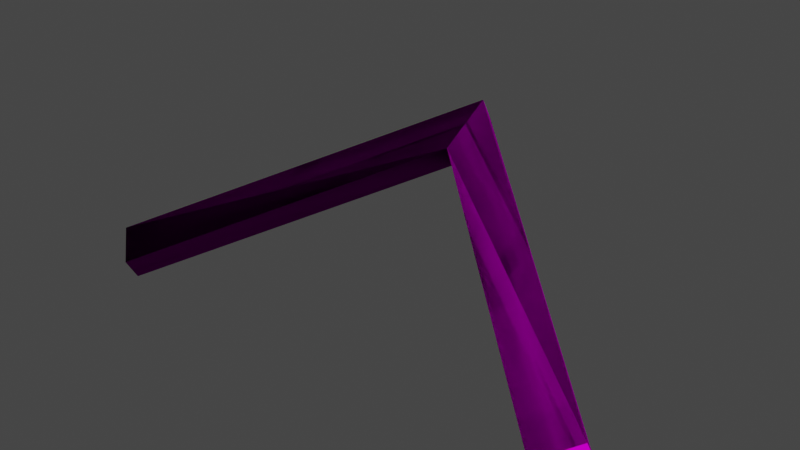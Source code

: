 # Source: arrow.blend  (saved by Blender 2.92.15; exported with 4.5.12 LTS)
import bpy
from mathutils import Matrix  # noqa: F401  (used for matrix-valued properties, if any)

bpy.ops.wm.read_factory_settings(use_empty=True)
scene = bpy.context.scene
scene.name = 'Scene'

# ---- collections
col_collection = bpy.data.collections.new('Collection'); scene.collection.children.link(col_collection)
col_arrow = bpy.data.collections.new('arrow'); scene.collection.children.link(col_arrow)

# ---- images (referenced by path relative to the original .blend; pixels are not part of the script)
import os
ASSET_DIR = os.environ.get("B2B_ASSET_DIR", "")  # directory of the original .blend (textures are referenced by path, not embedded)
HERE = os.path.dirname(os.path.abspath(__file__))  # packed textures are extracted next to this script under _unpacked/

def load_image(name, relpath, width, height, colorspace="sRGB"):
    """Load a texture the original file referenced (path relative to the .blend, or extracted next to this script)."""
    p = next((c for c in (os.path.join(HERE, relpath), os.path.join(ASSET_DIR, relpath)) if relpath and os.path.exists(c)), "")
    if p:
        img = bpy.data.images.load(p, check_existing=True)
        img.name = name
    else:  # same state as the original file: an image datablock whose file is absent (Cycles renders it pink)
        img = bpy.data.images.new(name, width, height)
        img.source = "FILE"
        img.filepath = "//" + (relpath or name)
    img.colorspace_settings.name = colorspace
    return img
img_grey = load_image('grey', 'grey.png', 1024, 1024, 'sRGB')
img_normal = load_image('normal', 'normal.png', 1024, 1024, 'Non-Color')
img_black = load_image('black', 'black.png', 1024, 1024, 'sRGB')

# ---- materials (node trees are filled in below, after node groups)
mat_common_holograms = bpy.data.materials.new('common_holograms')
mat_common_holograms.use_transparent_shadow = False
mat_screen_ui = bpy.data.materials.new('screen_UI')
mat_screen_ui.use_transparent_shadow = False
mat_common_holograms_tc_a = bpy.data.materials.new('common_holograms_tc_a')
mat_common_holograms_tc_a.use_transparent_shadow = False
mat_common_holograms_tc_b = bpy.data.materials.new('common_holograms_tc_b')
mat_common_holograms_tc_b.use_transparent_shadow = False
mat_diode = bpy.data.materials.new('diode')
mat_diode.use_transparent_shadow = False
mat_common_holograms_orange_arrows = bpy.data.materials.new('common_holograms_orange_arrows')
mat_common_holograms_orange_arrows.use_transparent_shadow = False
mat_kendachi = bpy.data.materials.new('kendachi')
mat_kendachi.use_transparent_shadow = False
mat_seocho = bpy.data.materials.new('seocho')
mat_seocho.use_transparent_shadow = False
mat_stephenson = bpy.data.materials.new('stephenson')
mat_stephenson.use_transparent_shadow = False
mat_highoctane = bpy.data.materials.new('highoctane')
mat_highoctane.use_transparent_shadow = False
mat_ruf_tread = bpy.data.materials.new('ruf_tread')
mat_ruf_tread.use_transparent_shadow = False
mat_cytech = bpy.data.materials.new('cytech')
mat_cytech.use_transparent_shadow = False
mat_tetra = bpy.data.materials.new('tetra')
mat_tetra.use_transparent_shadow = False
mat_at_ak = bpy.data.materials.new('at_ak')
mat_at_ak.use_transparent_shadow = False
mat_fuyutsuki = bpy.data.materials.new('fuyutsuki')
mat_fuyutsuki.use_transparent_shadow = False
mat_beer = bpy.data.materials.new('beer')
mat_beer.use_transparent_shadow = False

# ---- node groups
ng_rebuild_normal_z = bpy.data.node_groups.new('Rebuild Normal Z', 'ShaderNodeTree')
_s = ng_rebuild_normal_z.interface.new_socket(name='Image', in_out='OUTPUT', socket_type='NodeSocketColor')
_s = ng_rebuild_normal_z.interface.new_socket(name='Image', in_out='INPUT', socket_type='NodeSocketColor')
_N = ng_rebuild_normal_z.nodes; _L = ng_rebuild_normal_z.links
n0 = _N.new('NodeGroupInput'); n0.name = 'Group Input'; n0.location = (-1400, 0)
n1 = _N.new('NodeGroupOutput'); n1.name = 'Group Output'; n1.location = (0, 0)
n2 = _N.new('ShaderNodeVectorMath'); n2.name = 'Vector Math'; n2.location = (-1200, -200)
n2.operation = 'MULTIPLY'
n2.inputs[1].default_value = (2.0, 2.0, 0.0)
n3 = _N.new('ShaderNodeVectorMath'); n3.name = 'Vector Math.001'; n3.location = (-1000, -200)
n3.operation = 'SUBTRACT'
n3.inputs[1].default_value = (1.0, 1.0, 0.0)
n4 = _N.new('ShaderNodeVectorMath'); n4.name = 'Vector Math.002'; n4.location = (-800, -200)
n4.operation = 'DOT_PRODUCT'
n5 = _N.new('ShaderNodeMath'); n5.name = 'Math'; n5.location = (-600, -200)
n5.operation = 'SUBTRACT'
n5.inputs[0].default_value = 1.02
n5.inputs[2].default_value = 0.0
n6 = _N.new('ShaderNodeMath'); n6.name = 'Math.001'; n6.location = (-400, -200)
n6.operation = 'SQRT'
n6.inputs[2].default_value = 0.0
n7 = _N.new('ShaderNodeMapRange'); n7.name = 'Map Range'; n7.location = (-200, -200)
n7.inputs[1].default_value = -1.0
n8 = _N.new('ShaderNodeSeparateColor'); n8.name = 'Separate RGB'; n8.location = (-600, 0)
n9 = _N.new('ShaderNodeCombineColor'); n9.name = 'Combine RGB'; n9.location = (-300, 0)
_L.new(n0.outputs[0], n2.inputs[0])
_L.new(n2.outputs[0], n3.inputs[0])
_L.new(n3.outputs[0], n4.inputs[0])
_L.new(n3.outputs[0], n4.inputs[1])
_L.new(n4.outputs[1], n5.inputs[1])
_L.new(n5.outputs[0], n6.inputs[0])
_L.new(n6.outputs[0], n7.inputs[0])
_L.new(n0.outputs[0], n8.inputs[0])
_L.new(n8.outputs[0], n9.inputs[0])
_L.new(n8.outputs[1], n9.inputs[1])
_L.new(n7.outputs[0], n9.inputs[2])
_L.new(n9.outputs[0], n1.inputs[0])
n1.is_active_output = True

# ---- material node trees
mat_common_holograms.use_nodes = True; mat_common_holograms.node_tree.nodes.clear()
_N = mat_common_holograms.node_tree.nodes; _L = mat_common_holograms.node_tree.links
n0 = _N.new('ShaderNodeBsdfPrincipled'); n0.name = 'Principled BSDF'; n0.location = (10, 300)
n0.distribution = 'GGX'
n0.subsurface_method = 'BURLEY'
n0.inputs[3].default_value = 1.45
n0.inputs[13].default_value = 0.0
n1 = _N.new('ShaderNodeOutputMaterial'); n1.name = 'Material Output'; n1.location = (300, 300)
n2 = _N.new('ShaderNodeMix'); n2.name = 'Mix'; n2.location = (-200, 200)
n2.hide = True
n2.data_type = 'RGBA'
n2.blend_type = 'MULTIPLY'
n2.inputs[0].default_value = 1.0
n3 = _N.new('ShaderNodeTexImage'); n3.name = 'Image Texture'; n3.location = (-800, -450)
n3.label = 'BaseColor'
n3.hide = True
n3.image = img_grey
n4 = _N.new('ShaderNodeRGB'); n4.name = 'RGB'; n4.location = (-700, 500)
n4.label = 'BaseColorScale'
n4.hide = True
n4.outputs[0].default_value = (1.0, 1.0, 1.0, 0.0)
n5 = _N.new('ShaderNodeValue'); n5.name = 'Value'; n5.location = (-1000, 0)
n5.label = 'AlphaThreshold'
n5.hide = True
n5.outputs[0].default_value = 0.38
n6 = _N.new('ShaderNodeNormalMap'); n6.name = 'Normal Map'; n6.location = (-200, -300)
n6.hide = True
n7 = _N.new('ShaderNodeTexImage'); n7.name = 'Image Texture.001'; n7.location = (-600, -300)
n7.label = 'Normal'
n7.hide = True
n7.image = img_normal
n8 = _N.new('ShaderNodeGroup'); n8.name = 'Normal Rebuilt'; n8.location = (-350, -300)
n8.hide = True
n8.node_tree = ng_rebuild_normal_z
n9 = _N.new('ShaderNodeMix'); n9.name = 'Mix.001'; n9.location = (-450, 100)
n9.data_type = 'RGBA'
n9.blend_type = 'MULTIPLY'
n9.inputs[0].default_value = 1.0
n10 = _N.new('ShaderNodeRGB'); n10.name = 'RGB.001'; n10.location = (-800, -200)
n10.label = 'EmissiveColor'
n10.hide = True
n10.outputs[0].default_value = (0.0, 0.0, 0.0, 1.0)
n11 = _N.new('ShaderNodeTexImage'); n11.name = 'Image Texture.002'; n11.location = (-800, 100)
n11.label = 'Emissive'
n11.hide = True
n11.image = img_black
_L.new(n0.outputs[0], n1.inputs[0])
_L.new(n2.outputs[2], n0.inputs[0])
_L.new(n3.outputs[0], n2.inputs[7])
_L.new(n3.outputs[1], n0.inputs[4])
_L.new(n4.outputs[0], n2.inputs[6])
_L.new(n7.outputs[0], n8.inputs[0])
_L.new(n8.outputs[0], n6.inputs[1])
_L.new(n6.outputs[0], n0.inputs[5])
_L.new(n10.outputs[0], n9.inputs[6])
_L.new(n11.outputs[0], n9.inputs[7])
_L.new(n9.outputs[2], n0.inputs[27])
n1.is_active_output = True
mat_screen_ui.use_nodes = True; mat_screen_ui.node_tree.nodes.clear()
_N = mat_screen_ui.node_tree.nodes; _L = mat_screen_ui.node_tree.links
n0 = _N.new('ShaderNodeBsdfPrincipled'); n0.name = 'Principled BSDF'; n0.location = (10, 300)
n0.distribution = 'GGX'
n0.subsurface_method = 'BURLEY'
n0.inputs[3].default_value = 1.45
n0.inputs[27].default_value = (0.0, 0.0, 0.0, 1.0)
n0.inputs[28].default_value = 1.0
n1 = _N.new('ShaderNodeOutputMaterial'); n1.name = 'Material Output'; n1.location = (300, 300)
_L.new(n0.outputs[0], n1.inputs[0])
n1.is_active_output = True
mat_common_holograms_tc_a.use_nodes = True; mat_common_holograms_tc_a.node_tree.nodes.clear()
_N = mat_common_holograms_tc_a.node_tree.nodes; _L = mat_common_holograms_tc_a.node_tree.links
n0 = _N.new('ShaderNodeBsdfPrincipled'); n0.name = 'Principled BSDF'; n0.location = (10, 300)
n0.distribution = 'GGX'
n0.subsurface_method = 'BURLEY'
n0.inputs[3].default_value = 1.45
n0.inputs[27].default_value = (0.0, 0.0, 0.0, 1.0)
n0.inputs[28].default_value = 1.0
n1 = _N.new('ShaderNodeOutputMaterial'); n1.name = 'Material Output'; n1.location = (300, 300)
_L.new(n0.outputs[0], n1.inputs[0])
n1.is_active_output = True
mat_common_holograms_tc_b.use_nodes = True; mat_common_holograms_tc_b.node_tree.nodes.clear()
_N = mat_common_holograms_tc_b.node_tree.nodes; _L = mat_common_holograms_tc_b.node_tree.links
n0 = _N.new('ShaderNodeBsdfPrincipled'); n0.name = 'Principled BSDF'; n0.location = (10, 300)
n0.distribution = 'GGX'
n0.subsurface_method = 'BURLEY'
n0.inputs[3].default_value = 1.45
n0.inputs[27].default_value = (0.0, 0.0, 0.0, 1.0)
n0.inputs[28].default_value = 1.0
n1 = _N.new('ShaderNodeOutputMaterial'); n1.name = 'Material Output'; n1.location = (300, 300)
_L.new(n0.outputs[0], n1.inputs[0])
n1.is_active_output = True
mat_diode.use_nodes = True; mat_diode.node_tree.nodes.clear()
_N = mat_diode.node_tree.nodes; _L = mat_diode.node_tree.links
n0 = _N.new('ShaderNodeBsdfPrincipled'); n0.name = 'Principled BSDF'; n0.location = (10, 300)
n0.distribution = 'GGX'
n0.subsurface_method = 'BURLEY'
n0.inputs[3].default_value = 1.45
n0.inputs[27].default_value = (0.0, 0.0, 0.0, 1.0)
n0.inputs[28].default_value = 1.0
n1 = _N.new('ShaderNodeOutputMaterial'); n1.name = 'Material Output'; n1.location = (300, 300)
_L.new(n0.outputs[0], n1.inputs[0])
n1.is_active_output = True
mat_common_holograms_orange_arrows.use_nodes = True; mat_common_holograms_orange_arrows.node_tree.nodes.clear()
_N = mat_common_holograms_orange_arrows.node_tree.nodes; _L = mat_common_holograms_orange_arrows.node_tree.links
n0 = _N.new('ShaderNodeBsdfPrincipled'); n0.name = 'Principled BSDF'; n0.location = (10, 300)
n0.distribution = 'GGX'
n0.subsurface_method = 'BURLEY'
n0.inputs[3].default_value = 1.45
n0.inputs[27].default_value = (0.0, 0.0, 0.0, 1.0)
n0.inputs[28].default_value = 1.0
n1 = _N.new('ShaderNodeOutputMaterial'); n1.name = 'Material Output'; n1.location = (300, 300)
_L.new(n0.outputs[0], n1.inputs[0])
n1.is_active_output = True
mat_kendachi.use_nodes = True; mat_kendachi.node_tree.nodes.clear()
_N = mat_kendachi.node_tree.nodes; _L = mat_kendachi.node_tree.links
n0 = _N.new('ShaderNodeBsdfPrincipled'); n0.name = 'Principled BSDF'; n0.location = (10, 300)
n0.distribution = 'GGX'
n0.subsurface_method = 'BURLEY'
n0.inputs[3].default_value = 1.45
n0.inputs[27].default_value = (0.0, 0.0, 0.0, 1.0)
n0.inputs[28].default_value = 1.0
n1 = _N.new('ShaderNodeOutputMaterial'); n1.name = 'Material Output'; n1.location = (300, 300)
_L.new(n0.outputs[0], n1.inputs[0])
n1.is_active_output = True
mat_seocho.use_nodes = True; mat_seocho.node_tree.nodes.clear()
_N = mat_seocho.node_tree.nodes; _L = mat_seocho.node_tree.links
n0 = _N.new('ShaderNodeBsdfPrincipled'); n0.name = 'Principled BSDF'; n0.location = (10, 300)
n0.distribution = 'GGX'
n0.subsurface_method = 'BURLEY'
n0.inputs[3].default_value = 1.45
n0.inputs[27].default_value = (0.0, 0.0, 0.0, 1.0)
n0.inputs[28].default_value = 1.0
n1 = _N.new('ShaderNodeOutputMaterial'); n1.name = 'Material Output'; n1.location = (300, 300)
_L.new(n0.outputs[0], n1.inputs[0])
n1.is_active_output = True
mat_stephenson.use_nodes = True; mat_stephenson.node_tree.nodes.clear()
_N = mat_stephenson.node_tree.nodes; _L = mat_stephenson.node_tree.links
n0 = _N.new('ShaderNodeBsdfPrincipled'); n0.name = 'Principled BSDF'; n0.location = (10, 300)
n0.distribution = 'GGX'
n0.subsurface_method = 'BURLEY'
n0.inputs[3].default_value = 1.45
n0.inputs[27].default_value = (0.0, 0.0, 0.0, 1.0)
n0.inputs[28].default_value = 1.0
n1 = _N.new('ShaderNodeOutputMaterial'); n1.name = 'Material Output'; n1.location = (300, 300)
_L.new(n0.outputs[0], n1.inputs[0])
n1.is_active_output = True
mat_highoctane.use_nodes = True; mat_highoctane.node_tree.nodes.clear()
_N = mat_highoctane.node_tree.nodes; _L = mat_highoctane.node_tree.links
n0 = _N.new('ShaderNodeBsdfPrincipled'); n0.name = 'Principled BSDF'; n0.location = (10, 300)
n0.distribution = 'GGX'
n0.subsurface_method = 'BURLEY'
n0.inputs[3].default_value = 1.45
n0.inputs[27].default_value = (0.0, 0.0, 0.0, 1.0)
n0.inputs[28].default_value = 1.0
n1 = _N.new('ShaderNodeOutputMaterial'); n1.name = 'Material Output'; n1.location = (300, 300)
_L.new(n0.outputs[0], n1.inputs[0])
n1.is_active_output = True
mat_ruf_tread.use_nodes = True; mat_ruf_tread.node_tree.nodes.clear()
_N = mat_ruf_tread.node_tree.nodes; _L = mat_ruf_tread.node_tree.links
n0 = _N.new('ShaderNodeBsdfPrincipled'); n0.name = 'Principled BSDF'; n0.location = (10, 300)
n0.distribution = 'GGX'
n0.subsurface_method = 'BURLEY'
n0.inputs[3].default_value = 1.45
n0.inputs[27].default_value = (0.0, 0.0, 0.0, 1.0)
n0.inputs[28].default_value = 1.0
n1 = _N.new('ShaderNodeOutputMaterial'); n1.name = 'Material Output'; n1.location = (300, 300)
_L.new(n0.outputs[0], n1.inputs[0])
n1.is_active_output = True
mat_cytech.use_nodes = True; mat_cytech.node_tree.nodes.clear()
_N = mat_cytech.node_tree.nodes; _L = mat_cytech.node_tree.links
n0 = _N.new('ShaderNodeBsdfPrincipled'); n0.name = 'Principled BSDF'; n0.location = (10, 300)
n0.distribution = 'GGX'
n0.subsurface_method = 'BURLEY'
n0.inputs[3].default_value = 1.45
n0.inputs[27].default_value = (0.0, 0.0, 0.0, 1.0)
n0.inputs[28].default_value = 1.0
n1 = _N.new('ShaderNodeOutputMaterial'); n1.name = 'Material Output'; n1.location = (300, 300)
_L.new(n0.outputs[0], n1.inputs[0])
n1.is_active_output = True
mat_tetra.use_nodes = True; mat_tetra.node_tree.nodes.clear()
_N = mat_tetra.node_tree.nodes; _L = mat_tetra.node_tree.links
n0 = _N.new('ShaderNodeBsdfPrincipled'); n0.name = 'Principled BSDF'; n0.location = (10, 300)
n0.distribution = 'GGX'
n0.subsurface_method = 'BURLEY'
n0.inputs[3].default_value = 1.45
n0.inputs[27].default_value = (0.0, 0.0, 0.0, 1.0)
n0.inputs[28].default_value = 1.0
n1 = _N.new('ShaderNodeOutputMaterial'); n1.name = 'Material Output'; n1.location = (300, 300)
_L.new(n0.outputs[0], n1.inputs[0])
n1.is_active_output = True
mat_at_ak.use_nodes = True; mat_at_ak.node_tree.nodes.clear()
_N = mat_at_ak.node_tree.nodes; _L = mat_at_ak.node_tree.links
n0 = _N.new('ShaderNodeBsdfPrincipled'); n0.name = 'Principled BSDF'; n0.location = (10, 300)
n0.distribution = 'GGX'
n0.subsurface_method = 'BURLEY'
n0.inputs[3].default_value = 1.45
n0.inputs[27].default_value = (0.0, 0.0, 0.0, 1.0)
n0.inputs[28].default_value = 1.0
n1 = _N.new('ShaderNodeOutputMaterial'); n1.name = 'Material Output'; n1.location = (300, 300)
_L.new(n0.outputs[0], n1.inputs[0])
n1.is_active_output = True
mat_fuyutsuki.use_nodes = True; mat_fuyutsuki.node_tree.nodes.clear()
_N = mat_fuyutsuki.node_tree.nodes; _L = mat_fuyutsuki.node_tree.links
n0 = _N.new('ShaderNodeBsdfPrincipled'); n0.name = 'Principled BSDF'; n0.location = (10, 300)
n0.distribution = 'GGX'
n0.subsurface_method = 'BURLEY'
n0.inputs[3].default_value = 1.45
n0.inputs[27].default_value = (0.0, 0.0, 0.0, 1.0)
n0.inputs[28].default_value = 1.0
n1 = _N.new('ShaderNodeOutputMaterial'); n1.name = 'Material Output'; n1.location = (300, 300)
_L.new(n0.outputs[0], n1.inputs[0])
n1.is_active_output = True
mat_beer.use_nodes = True; mat_beer.node_tree.nodes.clear()
_N = mat_beer.node_tree.nodes; _L = mat_beer.node_tree.links
n0 = _N.new('ShaderNodeBsdfPrincipled'); n0.name = 'Principled BSDF'; n0.location = (10, 300)
n0.distribution = 'GGX'
n0.subsurface_method = 'BURLEY'
n0.inputs[3].default_value = 1.45
n0.inputs[27].default_value = (0.0, 0.0, 0.0, 1.0)
n0.inputs[28].default_value = 1.0
n1 = _N.new('ShaderNodeOutputMaterial'); n1.name = 'Material Output'; n1.location = (300, 300)
_L.new(n0.outputs[0], n1.inputs[0])
n1.is_active_output = True

# ---- world
world_world = bpy.data.worlds.new('World'); scene.world = world_world
world_world.use_nodes = True; world_world.node_tree.nodes.clear()
_N = world_world.node_tree.nodes; _L = world_world.node_tree.links
n0 = _N.new('ShaderNodeOutputWorld'); n0.name = 'World Output'; n0.location = (300, 300)
n1 = _N.new('ShaderNodeBackground'); n1.name = 'Background'; n1.location = (10, 300)
n1.inputs[0].default_value = (0.05088, 0.05088, 0.05088, 1.0)
_L.new(n1.outputs[0], n0.inputs[0])
n0.is_active_output = True
world_world.color = (0.05088, 0.05088, 0.05088)
world_world.use_sun_shadow = False
world_world.sun_shadow_jitter_overblur = 0.0

# ---- meshes
me_submesh_00_lod_1 = bpy.data.meshes.new('submesh_00_LOD_1')
me_submesh_00_lod_1.from_pydata([(0.0, 0.3428, 0.2537), (0.5, -0.09029, 0.003787), (-7.088e-06, 0.32, 0.2932), (0.5, -0.1131, 0.04324), (9.727e-05, 0.2166, 0.2334), (0.4396, -0.1653, 0.01309), (0.0001044, 0.2393, 0.1941), (0.4396, -0.1425, -0.02637)], [], [(3, 1, 0), (3, 0, 2), (5, 3, 4), (3, 2, 4), (0, 1, 6), (6, 1, 7), (4, 6, 5), (6, 7, 5), (5, 7, 1), (5, 1, 3)])
_uv = me_submesh_00_lod_1.uv_layers.new(name='UVMap')
_uv.uv.foreach_set('vector', [0.5444, 0.06836, 0.5444, 0.4229, 0.101, 0.8663, 0.5444, 0.06836, 0.101, 0.8663, 0.101, 0.5117, 0.7466, 0.4746, 0.9844, 0.4746, 0.5088, 0.7124, 0.9844, 0.4746, 0.5088, 0.9502, 0.5088, 0.7124, 0.5088, 0.9707, 0.03296, 0.4951, 0.5088, 0.7329, 0.5088, 0.7329, 0.03296, 0.4951, 0.2708, 0.4951, 0.8633, 0.4331, 0.8633, 0.08008, 0.6416, 0.655, 0.8633, 0.08008, 0.6416, 0.3003, 0.6416, 0.655, 0.0, 0.0, 0.0, 0.0, 0.0, 0.0, 0.0, 0.0, 0.0, 0.0, 0.0, 0.0])
_uv.active_render = True
_uv = me_submesh_00_lod_1.uv_layers.new(name='UVMap.001')
_uv.uv.foreach_set('vector', [0.0, 1.0, 0.0, 1.0, 0.0, 1.0, 0.0, 1.0, 0.0, 1.0, 0.0, 1.0, 0.0, 1.0, 0.0, 1.0, 0.0, 1.0, 0.0, 1.0, 0.0, 1.0, 0.0, 1.0, 0.0, 1.0, 0.0, 1.0, 0.0, 1.0, 0.0, 1.0, 0.0, 1.0, 0.0, 1.0, 0.0, 1.0, 0.0, 1.0, 0.0, 1.0, 0.0, 1.0, 0.0, 1.0, 0.0, 1.0, 0.0, 0.0, 0.0, 0.0, 0.0, 0.0, 0.0, 0.0, 0.0, 0.0, 0.0, 0.0])
_ca = me_submesh_00_lod_1.color_attributes.new('Col', 'BYTE_COLOR', 'CORNER')
_ca.data.foreach_set('color', [1.0, 1.0, 1.0, 1.0, 1.0, 1.0, 1.0, 1.0, 1.0, 1.0, 1.0, 1.0, 1.0, 1.0, 1.0, 1.0, 1.0, 1.0, 1.0, 1.0, 1.0, 1.0, 1.0, 1.0, 1.0, 1.0, 1.0, 1.0, 1.0, 1.0, 1.0, 1.0, 1.0, 1.0, 1.0, 1.0, 1.0, 1.0, 1.0, 1.0, 1.0, 1.0, 1.0, 1.0, 1.0, 1.0, 1.0, 1.0, 1.0, 1.0, 1.0, 1.0, 1.0, 1.0, 1.0, 1.0, 1.0, 1.0, 1.0, 1.0, 1.0, 1.0, 1.0, 1.0, 1.0, 1.0, 1.0, 1.0, 1.0, 1.0, 1.0, 1.0, 1.0, 1.0, 1.0, 1.0, 1.0, 1.0, 1.0, 1.0, 1.0, 1.0, 1.0, 1.0, 1.0, 1.0, 1.0, 1.0, 1.0, 1.0, 1.0, 1.0, 1.0, 1.0, 1.0, 1.0, 1.0, 1.0, 1.0, 1.0, 1.0, 1.0, 1.0, 1.0, 1.0, 1.0, 1.0, 1.0, 1.0, 1.0, 1.0, 1.0, 1.0, 1.0, 1.0, 1.0, 1.0, 1.0, 1.0, 1.0])
me_submesh_00_lod_1.materials.append(mat_common_holograms)
me_submesh_00_lod_1.materials.append(mat_screen_ui)
me_submesh_00_lod_1.materials.append(mat_common_holograms_tc_a)
me_submesh_00_lod_1.materials.append(mat_common_holograms_tc_b)
me_submesh_00_lod_1.materials.append(mat_diode)
me_submesh_00_lod_1.materials.append(mat_common_holograms_orange_arrows)
me_submesh_00_lod_1.materials.append(mat_kendachi)
me_submesh_00_lod_1.materials.append(mat_seocho)
me_submesh_00_lod_1.materials.append(mat_stephenson)
me_submesh_00_lod_1.materials.append(mat_highoctane)
me_submesh_00_lod_1.materials.append(mat_ruf_tread)
me_submesh_00_lod_1.materials.append(mat_cytech)
me_submesh_00_lod_1.materials.append(mat_tetra)
me_submesh_00_lod_1.materials.append(mat_at_ak)
me_submesh_00_lod_1.materials.append(mat_fuyutsuki)
me_submesh_00_lod_1.materials.append(mat_beer)
me_submesh_00_lod_1.use_remesh_fix_poles = True
me_submesh_00_lod_1.use_remesh_preserve_attributes = False
me_submesh_00_lod_1.use_mirror_vertex_groups = False
me_submesh_00_lod_1.update()
me_submesh_00_lod_1.normals_split_custom_set([tuple(v) for v in zip(*[iter([0.8177, 0.5227, 0.241, 0.5866, 0.7013, 0.4051, 0.9846, 0.1293, 0.1177, 0.7149, 0.6747, 0.1834, 0.7344, 0.09824, 0.6715, 0.7221, 0.6423, 0.2569, -0.3884, 0.5079, 0.7689, 0.06578, -0.3458, 0.936, 0.03632, -0.5256, 0.85, 0.1357, -0.3896, 0.9109, 0.06156, -0.5681, 0.8206, 0.02999, -0.4687, 0.8829, 0.3157, -0.009597, -0.9488, -0.1259, 0.5762, -0.8075, -0.0006023, 0.8145, -0.5801, 0.3308, 0.2367, -0.9136, -0.1117, 0.3971, -0.9109, -0.3069, 0.9105, -0.2772, -0.678, -0.6248, -0.3871, -0.3515, -0.8254, -0.4417, -0.934, 0.332, 0.1316, -0.3507, -0.8109, -0.4684, -0.663, -0.6154, 0.4262, -0.4987, 0.3593, -0.7888, 0.7064, -0.613, -0.3539, 0.7064, -0.613, -0.3539, 0.7064, -0.613, -0.3539, 0.7064, -0.613, -0.3539, 0.7064, -0.613, -0.3539, 0.7064, -0.613, -0.3539])] * 3)])

# ---- objects
ob_submesh_00_lod_1 = bpy.data.objects.new('submesh_00_LOD_1', me_submesh_00_lod_1)

# ---- transforms, parenting, visibility, modifiers, constraints
ob_submesh_00_lod_1.location = (0.0, 0.0, 0.0)
ob_submesh_00_lod_1.rotation_mode = 'QUATERNION'
ob_submesh_00_lod_1.rotation_quaternion = (1.0, 0.0, 0.0, 0.0)
ob_submesh_00_lod_1.lineart.crease_threshold = 0.0
_m = ob_submesh_00_lod_1.modifiers.new('WeightedNormal', 'WEIGHTED_NORMAL')
_m.keep_sharp = True
_m = ob_submesh_00_lod_1.modifiers.new('Mirror', 'MIRROR')

# ---- collection membership
col_arrow.objects.link(ob_submesh_00_lod_1)

# ---- scene / render settings (as saved in the file)
scene.frame_start = 1; scene.frame_end = 250; scene.frame_set(0)
scene.render.engine = 'BLENDER_EEVEE_NEXT'
scene.cycles.use_denoising = False
scene.cycles.samples = 128
scene.cycles.sampling_pattern = 'TABULATED_SOBOL'
scene.cycles.use_adaptive_sampling = False
scene.cycles.use_light_tree = False
scene.view_settings.view_transform = 'Filmic'
bpy.context.view_layer.update()

# ---- added for rendering (the .blend has no active camera and no usable light): camera, sun
cam_auto = bpy.data.cameras.new('AutoCamera')
cam_auto.lens = 50.0
cam_auto.sensor_width = 36.0
cam_auto.clip_end = 1000.0
ob_auto_camera = bpy.data.objects.new('AutoCamera', cam_auto)
scene.collection.objects.link(ob_auto_camera)
ob_auto_camera.location = (1.07908, -1.20618, 0.996679)
ob_auto_camera.rotation_euler = (1.09748, -7.21219e-08, 0.694738)
scene.camera = ob_auto_camera
light_auto_sun = bpy.data.lights.new('AutoSun', 'SUN')
light_auto_sun.energy = 3.0
light_auto_sun.angle = 0.0523599
ob_auto_sun = bpy.data.objects.new('AutoSun', light_auto_sun)
scene.collection.objects.link(ob_auto_sun)
ob_auto_sun.rotation_euler = (0.872665, 0.174533, 0.523599)
bpy.context.view_layer.update()
